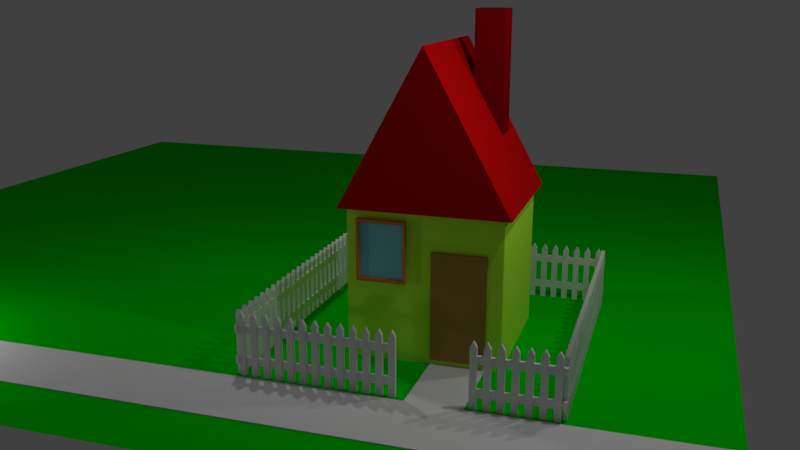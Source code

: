 # Source: buildingahouse.blend  (saved by Blender 2.79.0; exported with 4.5.12 LTS)
import bpy
from mathutils import Matrix  # noqa: F401  (used for matrix-valued properties, if any)

bpy.ops.wm.read_factory_settings(use_empty=True)
scene = bpy.context.scene
scene.name = 'Scene'

# ---- collections
col_collection_1 = bpy.data.collections.new('Collection 1'); scene.collection.children.link(col_collection_1)

# ---- materials (node trees are filled in below, after node groups)
mat_material_004 = bpy.data.materials.new('Material.004')
mat_material_004.alpha_threshold = 0.0
mat_material_004.use_transparent_shadow = False
mat_material_004.diffuse_color = (0.0, 0.6105, 0.0, 1.0)
mat_material_004.roughness = 0.5
mat_material_003 = bpy.data.materials.new('Material.003')
mat_material_003.alpha_threshold = 0.0
mat_material_003.use_transparent_shadow = False
mat_material_003.roughness = 0.5
mat_wood_material = bpy.data.materials.new('Wood Material')
mat_wood_material.alpha_threshold = 0.0
mat_wood_material.use_transparent_shadow = False
mat_wood_material.diffuse_color = (0.3763, 0.2086, 0.04971, 1.0)
mat_wood_material.roughness = 0.5
mat_wood_material.line_color = (0.0, 0.0, 0.0, 1.0)
mat_material_001 = bpy.data.materials.new('Material.001')
mat_material_001.alpha_threshold = 0.0
mat_material_001.use_transparent_shadow = False
mat_material_001.diffuse_color = (0.723, 0.2168, 0.03474, 1.0)
mat_material_001.roughness = 0.5
mat_window_glass = bpy.data.materials.new('Window Glass')
mat_window_glass.alpha_threshold = 0.0
mat_window_glass.use_transparent_shadow = False
mat_window_glass.diffuse_color = (0.2423, 0.6172, 0.8308, 1.0)
mat_window_glass.roughness = 0.5
mat_material = bpy.data.materials.new('Material')
mat_material.alpha_threshold = 0.0
mat_material.use_transparent_shadow = False
mat_material.diffuse_color = (0.214, 0.001018, 0.001983, 1.0)
mat_material.roughness = 0.5
mat_roofred = bpy.data.materials.new('RoofRed')
mat_roofred.alpha_threshold = 0.0
mat_roofred.use_transparent_shadow = False
mat_roofred.diffuse_color = (0.5277, 0.002328, 0.002999, 1.0)
mat_roofred.roughness = 0.5
mat_roofred.line_color = (0.0, 0.0, 0.0, 1.0)
mat_housecolor = bpy.data.materials.new('HouseColor')
mat_housecolor.alpha_threshold = 0.0
mat_housecolor.use_transparent_shadow = False
mat_housecolor.diffuse_color = (0.5683, 1.0, 0.05064, 1.0)
mat_housecolor.roughness = 0.5
mat_housecolor.line_color = (0.0, 0.0, 0.0, 1.0)

# ---- material node trees

# ---- world
world_world = bpy.data.worlds.new('World'); scene.world = world_world
world_world.color = (0.05088, 0.05088, 0.05088)
world_world.use_sun_shadow = False
world_world.sun_shadow_jitter_overblur = 0.0
world_world.cycles.sampling_method = 'MANUAL'

# ---- cameras
cam_camera = bpy.data.cameras.new('Camera')
cam_camera.clip_end = 100.0
cam_camera.lens = 35.0
cam_camera.sensor_width = 32.0
cam_camera.sensor_height = 18.0
cam_camera.ortho_scale = 7.314
cam_camera.dof.focus_distance = 0.0
cam_camera.dof.aperture_fstop = 128.0

# ---- lights
light_lamp = bpy.data.lights.new('Lamp', 'POINT')
light_lamp.transmission_factor = 0.0
light_lamp.cutoff_distance = 30.0
light_lamp.energy = 100.0
light_lamp.shadow_buffer_clip_start = 1.001
light_lamp.shadow_soft_size = 0.1
light_lamp.shadow_maximum_resolution = 0.006
light_lamp.use_absolute_resolution = True

# ---- meshes
me_plane_005 = bpy.data.meshes.new('Plane.005')
me_plane_005.from_pydata([(-1.0, -1.0, 0.0), (1.0, -1.0, 0.0), (-1.0, 1.0, 0.0), (1.0, 1.0, 0.0), (-1.0, -2.685, 0.0), (1.0, -2.685, 0.0), (9.643, -1.0, 0.0), (9.643, -2.685, 0.0), (-36.06, -1.0, 0.0), (-36.06, -2.685, 0.0)], [], [(0, 1, 3, 2), (1, 0, 4, 5), (1, 5, 7, 6), (4, 0, 8, 9)])
me_plane_005.use_remesh_preserve_volume = False
me_plane_005.use_remesh_preserve_attributes = False
me_plane_005.use_mirror_vertex_groups = False
me_plane_005.update()
me_plane_004 = bpy.data.meshes.new('Plane.004')
me_plane_004.from_pydata([(-1.0, -1.0, 0.0), (1.0, -1.0, 0.0), (-1.0, 1.0, 0.0), (1.0, 1.0, 0.0)], [], [(0, 1, 3, 2)])
me_plane_004.materials.append(mat_material_004)
me_plane_004.use_remesh_preserve_volume = False
me_plane_004.use_remesh_preserve_attributes = False
me_plane_004.use_mirror_vertex_groups = False
me_plane_004.update()
me_plane_003 = bpy.data.meshes.new('Plane.003')
me_plane_003.from_pydata([(-1.0, -1.0, 0.0), (1.0, -1.0, 0.0), (-1.0, 1.0, 0.0), (1.0, 1.0, 0.0), (-1.0, -1.0, -0.04), (1.0, -1.0, -0.04), (-1.0, 1.0, -0.04), (1.0, 1.0, -0.04)], [], [(0, 2, 3, 1), (4, 5, 7, 6), (3, 2, 6, 7), (0, 1, 5, 4), (1, 3, 7, 5), (2, 0, 4, 6)])
me_plane_003.use_remesh_preserve_volume = False
me_plane_003.use_remesh_preserve_attributes = False
me_plane_003.use_mirror_vertex_groups = False
me_plane_003.update()
me_plane_002 = bpy.data.meshes.new('Plane.002')
me_plane_002.from_pydata([(-1.0, -1.0, 0.0), (1.0, -1.0, 0.0), (-1.0, 1.0, 0.0), (1.0, 1.0, 0.0), (-1.0, -1.0, 0.125), (1.0, -1.0, 0.125), (-1.0, 1.0, 0.125), (1.0, 1.0, 0.125), (0.0, 1.175, 3.725e-09), (0.0, 1.175, 0.125)], [], [(0, 2, 3, 1), (4, 5, 7, 6), (3, 2, 8), (0, 1, 5, 4), (1, 3, 7, 5), (2, 0, 4, 6), (2, 6, 9, 8), (7, 3, 8, 9), (6, 7, 9)])
me_plane_002.materials.append(mat_material_003)
me_plane_002.use_remesh_preserve_volume = False
me_plane_002.use_remesh_preserve_attributes = False
me_plane_002.use_mirror_vertex_groups = False
me_plane_002.update()
me_plane_001 = bpy.data.meshes.new('Plane.001')
me_plane_001.from_pydata([(-1.0, -1.0, 0.05791), (1.0, -1.0, 0.05791), (-1.0, 1.0, 0.05791), (1.0, 1.0, 0.05791), (-1.0, 1.0, -0.0193), (-1.0, -1.0, -0.0193), (1.0, -1.0, -0.0193), (1.0, 1.0, -0.0193)], [], [(0, 2, 3, 1), (5, 6, 7, 4), (3, 2, 4, 7), (0, 1, 6, 5), (1, 3, 7, 6), (2, 0, 5, 4)])
me_plane_001.materials.append(mat_wood_material)
me_plane_001.use_remesh_preserve_volume = False
me_plane_001.use_remesh_preserve_attributes = False
me_plane_001.use_mirror_vertex_groups = False
me_plane_001.update()
me_plane = bpy.data.meshes.new('Plane')
me_plane.from_pydata([(-1.0, -1.0, 0.0), (1.0, -1.0, 0.0), (-1.0, 1.0, 0.0), (1.0, 1.0, 0.0), (-1.0, -1.0, -0.175), (1.0, -1.0, -0.175), (-1.0, 1.0, -0.175), (1.0, 1.0, -0.175), (-0.9, -0.9, -3.553e-15), (0.9, -0.9, -3.553e-15), (-0.9, 0.9, 3.553e-15), (0.9, 0.9, 3.553e-15), (-0.9, -0.9, -0.1), (0.9, -0.9, -0.1), (-0.9, 0.9, -0.1), (0.9, 0.9, -0.1)], [], [(3, 1, 9, 11), (4, 5, 7, 6), (1, 3, 7, 5), (2, 0, 4, 6), (3, 2, 6, 7), (0, 1, 5, 4), (9, 8, 12, 13), (0, 2, 10, 8), (2, 3, 11, 10), (1, 0, 8, 9), (12, 14, 15, 13), (11, 9, 13, 15), (8, 10, 14, 12), (10, 11, 15, 14)])
me_plane.polygons.foreach_set('material_index', [0, 0, 0, 0, 0, 0, 0, 0, 0, 0, 1, 0, 0, 0])
me_plane.materials.append(mat_material_001)
me_plane.materials.append(mat_window_glass)
me_plane.use_remesh_preserve_volume = False
me_plane.use_remesh_preserve_attributes = False
me_plane.use_mirror_vertex_groups = False
me_plane.update()
me_cube_002 = bpy.data.meshes.new('Cube.002')
me_cube_002.from_pydata([(-1.0, -1.0, -1.0), (-1.0, -1.0, 1.0), (-1.0, 1.0, -1.0), (-1.0, 1.0, 1.0), (1.0, -1.0, -1.0), (1.0, -1.0, 1.0), (1.0, 1.0, -1.0), (1.0, 1.0, 1.0)], [], [(0, 1, 3, 2), (2, 3, 7, 6), (6, 7, 5, 4), (4, 5, 1, 0), (2, 6, 4, 0), (7, 3, 1, 5)])
me_cube_002.materials.append(mat_material)
me_cube_002.use_remesh_preserve_volume = False
me_cube_002.use_remesh_preserve_attributes = False
me_cube_002.use_mirror_vertex_groups = False
me_cube_002.update()
me_cube_001 = bpy.data.meshes.new('Cube.001')
me_cube_001.from_pydata([(1.1, 1.1, -1.0), (1.1, -1.1, -1.0), (-1.1, -1.1, -1.0), (-1.1, 1.1, -1.0), (-1.311e-07, -1.1, 1.0), (-1.311e-07, 1.1, 1.0)], [], [(0, 1, 2, 3), (0, 5, 4, 1), (1, 4, 2), (2, 4, 5, 3), (5, 0, 3)])
me_cube_001.materials.append(mat_roofred)
me_cube_001.use_remesh_preserve_volume = False
me_cube_001.use_remesh_preserve_attributes = False
me_cube_001.use_mirror_vertex_groups = False
me_cube_001.update()
me_cube = bpy.data.meshes.new('Cube')
me_cube.from_pydata([(1.0, 1.0, -1.0), (1.0, -1.0, -1.0), (-1.0, -1.0, -1.0), (-1.0, 1.0, -1.0), (1.0, 1.0, 1.0), (1.0, -1.0, 1.0), (-1.0, -1.0, 1.0), (-1.0, 1.0, 1.0)], [], [(0, 1, 2, 3), (4, 7, 6, 5), (0, 4, 5, 1), (1, 5, 6, 2), (2, 6, 7, 3), (4, 0, 3, 7)])
me_cube.materials.append(mat_housecolor)
me_cube.use_remesh_preserve_volume = False
me_cube.use_remesh_preserve_attributes = False
me_cube.use_mirror_vertex_groups = False
me_cube.update()

# ---- objects
ob_lamp_003 = bpy.data.objects.new('Lamp.003', light_lamp)
ob_lamp_002 = bpy.data.objects.new('Lamp.002', light_lamp)
ob_lamp_001 = bpy.data.objects.new('Lamp.001', light_lamp)
ob_path = bpy.data.objects.new('path', me_plane_005)
ob_ground = bpy.data.objects.new('ground', me_plane_004)
ob_plane_009 = bpy.data.objects.new('Plane.009', me_plane_003)
ob_plane_008 = bpy.data.objects.new('Plane.008', me_plane_003)
ob_plane_007 = bpy.data.objects.new('Plane.007', me_plane_003)
ob_plane_006 = bpy.data.objects.new('Plane.006', me_plane_003)
ob_plane_005 = bpy.data.objects.new('Plane.005', me_plane_003)
ob_plane_003 = bpy.data.objects.new('Plane.003', me_plane_003)
ob_plane_002 = bpy.data.objects.new('Plane.002', me_plane_003)
ob_plane_004 = bpy.data.objects.new('Plane.004', me_plane_003)
ob_plane_001 = bpy.data.objects.new('Plane.001', me_plane_003)
ob_plane = bpy.data.objects.new('Plane', me_plane_003)
ob_paling_004 = bpy.data.objects.new('Paling.004', me_plane_002)
ob_paling_003 = bpy.data.objects.new('Paling.003', me_plane_002)
ob_paling_002 = bpy.data.objects.new('Paling.002', me_plane_002)
ob_paling_001 = bpy.data.objects.new('Paling.001', me_plane_002)
ob_paling = bpy.data.objects.new('Paling', me_plane_002)
ob_door = bpy.data.objects.new('Door', me_plane_001)
ob_windowframe = bpy.data.objects.new('WindowFrame', me_plane)
ob_chimney = bpy.data.objects.new('Chimney', me_cube_002)
ob_roof = bpy.data.objects.new('roof', me_cube_001)
ob_house = bpy.data.objects.new('house', me_cube)
ob_lamp = bpy.data.objects.new('Lamp', light_lamp)
ob_camera = bpy.data.objects.new('Camera', cam_camera)

# ---- transforms, parenting, visibility, modifiers, constraints
ob_lamp_003.location = (2.43, -1.449, 3.898)
ob_lamp_003.rotation_euler = (0.6503, 0.05522, 1.866)
ob_lamp_003.lock_rotations_4d = False
ob_lamp_003.empty_display_type = 'ARROWS'
ob_lamp_003.color = (0.0, 0.0, 0.0, 0.0)
ob_lamp_003.lineart.crease_threshold = 0.0
ob_lamp_002.location = (-7.178, -3.035, -0.3221)
ob_lamp_002.rotation_euler = (0.6503, 0.05522, 1.866)
ob_lamp_002.lock_rotations_4d = False
ob_lamp_002.empty_display_type = 'ARROWS'
ob_lamp_002.color = (0.0, 0.0, 0.0, 0.0)
ob_lamp_002.lineart.crease_threshold = 0.0
ob_lamp_001.location = (-2.718, 0.04761, 3.898)
ob_lamp_001.rotation_euler = (0.6503, 0.05522, 1.866)
ob_lamp_001.lock_rotations_4d = False
ob_lamp_001.empty_display_type = 'ARROWS'
ob_lamp_001.color = (0.0, 0.0, 0.0, 0.0)
ob_lamp_001.lineart.crease_threshold = 0.0
ob_path.location = (0.4505, -1.499, -0.9794)
ob_path.scale = (0.35, 0.5962, 0.35)
ob_path.lineart.crease_threshold = 0.0
_m = ob_path.modifiers.new('Solidify', 'SOLIDIFY')
_m.thickness = -0.1
_m.nonmanifold_thickness_mode = 'FIXED'
_m.nonmanifold_merge_threshold = 0.0003
ob_ground.location = (-4.195, 4.013, -0.9593)
ob_ground.scale = (8.0, 8.0, 8.0)
ob_ground.lineart.crease_threshold = 0.0
ob_plane_009.location = (1.39, -2.029, -0.3586)
ob_plane_009.rotation_euler = (1.571, 0.0, 0.0)
ob_plane_009.scale = (0.5448, 0.05, 1.0)
ob_plane_009.lineart.crease_threshold = 0.0
ob_plane_008.location = (1.903, -0.01649, -0.3579)
ob_plane_008.rotation_euler = (1.571, -0.0, -1.571)
ob_plane_008.scale = (2.026, 0.05, 1.0)
ob_plane_008.lineart.crease_threshold = 0.0
ob_plane_007.location = (-0.07638, 1.954, -0.3549)
ob_plane_007.rotation_euler = (1.571, 0.0, 0.0)
ob_plane_007.scale = (2.026, 0.05, 1.0)
ob_plane_007.lineart.crease_threshold = 0.0
ob_plane_006.location = (-2.072, -0.01649, -0.3549)
ob_plane_006.rotation_euler = (1.571, -0.0, -1.571)
ob_plane_006.scale = (2.026, 0.05, 1.0)
ob_plane_006.lineart.crease_threshold = 0.0
ob_plane_005.location = (1.39, -2.029, -0.7596)
ob_plane_005.rotation_euler = (1.571, 0.0, 0.0)
ob_plane_005.scale = (0.5448, 0.05, 1.0)
ob_plane_005.lineart.crease_threshold = 0.0
ob_plane_003.location = (-2.072, -0.01649, -0.7596)
ob_plane_003.rotation_euler = (1.571, -0.0, -1.571)
ob_plane_003.scale = (2.026, 0.05, 1.0)
ob_plane_003.lineart.crease_threshold = 0.0
ob_plane_002.location = (-0.07638, 1.954, -0.7596)
ob_plane_002.rotation_euler = (1.571, 0.0, 0.0)
ob_plane_002.scale = (2.026, 0.05, 1.0)
ob_plane_002.lineart.crease_threshold = 0.0
ob_plane_004.location = (1.903, -0.01649, -0.7596)
ob_plane_004.rotation_euler = (1.571, -0.0, -1.571)
ob_plane_004.scale = (2.026, 0.05, 1.0)
ob_plane_004.lineart.crease_threshold = 0.0
ob_plane_001.location = (-1.063, -2.025, -0.7596)
ob_plane_001.rotation_euler = (1.571, -0.0, 0.0)
ob_plane_001.scale = (1.0, 0.05, 1.0)
ob_plane_001.lineart.crease_threshold = 0.0
ob_plane.location = (-1.063, -2.025, -0.3523)
ob_plane.rotation_euler = (1.571, -0.0, 0.0)
ob_plane.scale = (1.0, 0.05, 1.0)
ob_plane.lineart.crease_threshold = 0.0
ob_paling_004.location = (0.8878, -1.987, -0.6044)
ob_paling_004.rotation_euler = (1.571, -0.0, 0.0)
ob_paling_004.scale = (0.04, 0.4, 0.4)
ob_paling_004.lineart.crease_threshold = 0.0
_m = ob_paling_004.modifiers.new('Array', 'ARRAY')
_m.count = 7
_m.constant_offset_displace = (0.0, 0.0, 0.0)
_m.relative_offset_displace = (2.0, 0.0, 0.0)
ob_paling_003.location = (1.947, 1.904, -0.6044)
ob_paling_003.rotation_euler = (1.571, -0.0, -1.571)
ob_paling_003.scale = (0.04, 0.4, 0.4)
ob_paling_003.lineart.crease_threshold = 0.0
_m = ob_paling_003.modifiers.new('Array', 'ARRAY')
_m.count = 25
_m.constant_offset_displace = (0.0, 0.0, 0.0)
_m.relative_offset_displace = (2.0, 0.0, 0.0)
ob_paling_002.location = (-1.991, 2.001, -0.6044)
ob_paling_002.rotation_euler = (1.571, -0.0, 0.0)
ob_paling_002.scale = (0.04, 0.4, 0.4)
ob_paling_002.lineart.crease_threshold = 0.0
_m = ob_paling_002.modifiers.new('Array', 'ARRAY')
_m.count = 25
_m.constant_offset_displace = (0.0, 0.0, 0.0)
_m.relative_offset_displace = (2.0, 0.0, 0.0)
ob_paling_001.location = (-2.086, -1.938, -0.6044)
ob_paling_001.rotation_euler = (1.571, -0.0, 1.571)
ob_paling_001.scale = (0.04, 0.4, 0.4)
ob_paling_001.lineart.crease_threshold = 0.0
_m = ob_paling_001.modifiers.new('Array', 'ARRAY')
_m.count = 25
_m.constant_offset_displace = (0.0, 0.0, 0.0)
_m.relative_offset_displace = (2.0, 0.0, 0.0)
ob_paling.location = (-1.988, -1.981, -0.6044)
ob_paling.rotation_euler = (1.571, -0.0, 0.0)
ob_paling.scale = (0.04, 0.4, 0.4)
ob_paling.lineart.crease_threshold = 0.0
_m = ob_paling.modifiers.new('Array', 'ARRAY')
_m.count = 13
_m.constant_offset_displace = (0.0, 0.0, 0.0)
_m.relative_offset_displace = (2.0, 0.0, 0.0)
ob_door.location = (0.4525, -1.0, -0.1774)
ob_door.rotation_euler = (1.571, -0.0, 0.0)
ob_door.scale = (0.35, 0.7, 0.7)
ob_door.lineart.crease_threshold = 0.0
ob_windowframe.location = (-0.5411, -1.056, 0.4794)
ob_windowframe.rotation_euler = (1.571, -0.0, 0.0)
ob_windowframe.scale = (0.32, 0.4, 0.4)
ob_windowframe.lineart.crease_threshold = 0.0
ob_chimney.location = (0.473, 0.5154, 2.379)
ob_chimney.scale = (0.2, 0.2, 1.0)
ob_chimney.lineart.crease_threshold = 0.0
ob_roof.location = (0.0, 0.0, 2.0)
ob_roof.lock_rotations_4d = False
ob_roof.empty_display_type = 'ARROWS'
ob_roof.lineart.crease_threshold = 0.0
ob_house.location = (0.0, 0.0, 0.0)
ob_house.lock_rotations_4d = False
ob_house.empty_display_type = 'ARROWS'
ob_house.lineart.crease_threshold = 0.0
ob_lamp.location = (4.076, 1.005, 3.898)
ob_lamp.rotation_euler = (0.6503, 0.05522, 1.866)
ob_lamp.lock_rotations_4d = False
ob_lamp.empty_display_type = 'ARROWS'
ob_lamp.color = (0.0, 0.0, 0.0, 0.0)
ob_lamp.lineart.crease_threshold = 0.0
ob_camera.location = (2.895, -10.82, 3.675)
ob_camera.rotation_euler = (1.302, -1.958e-05, 0.3147)
ob_camera.lock_rotations_4d = False
ob_camera.empty_display_type = 'ARROWS'
ob_camera.color = (0.0, 0.0, 0.0, 0.0)
ob_camera.display_type = 'WIRE'
ob_camera.lineart.crease_threshold = 0.0

# ---- collection membership
col_collection_1.objects.link(ob_lamp_003)
col_collection_1.objects.link(ob_lamp_002)
col_collection_1.objects.link(ob_lamp_001)
col_collection_1.objects.link(ob_path)
col_collection_1.objects.link(ob_ground)
col_collection_1.objects.link(ob_plane_009)
col_collection_1.objects.link(ob_plane_008)
col_collection_1.objects.link(ob_plane_007)
col_collection_1.objects.link(ob_plane_006)
col_collection_1.objects.link(ob_plane_005)
col_collection_1.objects.link(ob_plane_003)
col_collection_1.objects.link(ob_plane_002)
col_collection_1.objects.link(ob_plane_004)
col_collection_1.objects.link(ob_plane_001)
col_collection_1.objects.link(ob_plane)
col_collection_1.objects.link(ob_paling_004)
col_collection_1.objects.link(ob_paling_003)
col_collection_1.objects.link(ob_paling_002)
col_collection_1.objects.link(ob_paling_001)
col_collection_1.objects.link(ob_paling)
col_collection_1.objects.link(ob_door)
col_collection_1.objects.link(ob_windowframe)
col_collection_1.objects.link(ob_chimney)
col_collection_1.objects.link(ob_roof)
col_collection_1.objects.link(ob_house)
col_collection_1.objects.link(ob_lamp)
col_collection_1.objects.link(ob_camera)

# ---- scene / render settings (as saved in the file)
scene.camera = ob_camera
scene.frame_start = 1; scene.frame_end = 250; scene.frame_set(1)
scene.render.engine = 'BLENDER_EEVEE_NEXT'
scene.render.resolution_percentage = 50
scene.render.dither_intensity = 0.0
scene.cycles.use_denoising = False
scene.cycles.samples = 128
scene.cycles.sampling_pattern = 'TABULATED_SOBOL'
scene.cycles.use_adaptive_sampling = False
scene.cycles.use_light_tree = False
scene.cycles.blur_glossy = 0.0
scene.cycles.sample_clamp_indirect = 0.0
scene.view_settings.view_transform = 'Standard'
bpy.context.view_layer.update()
